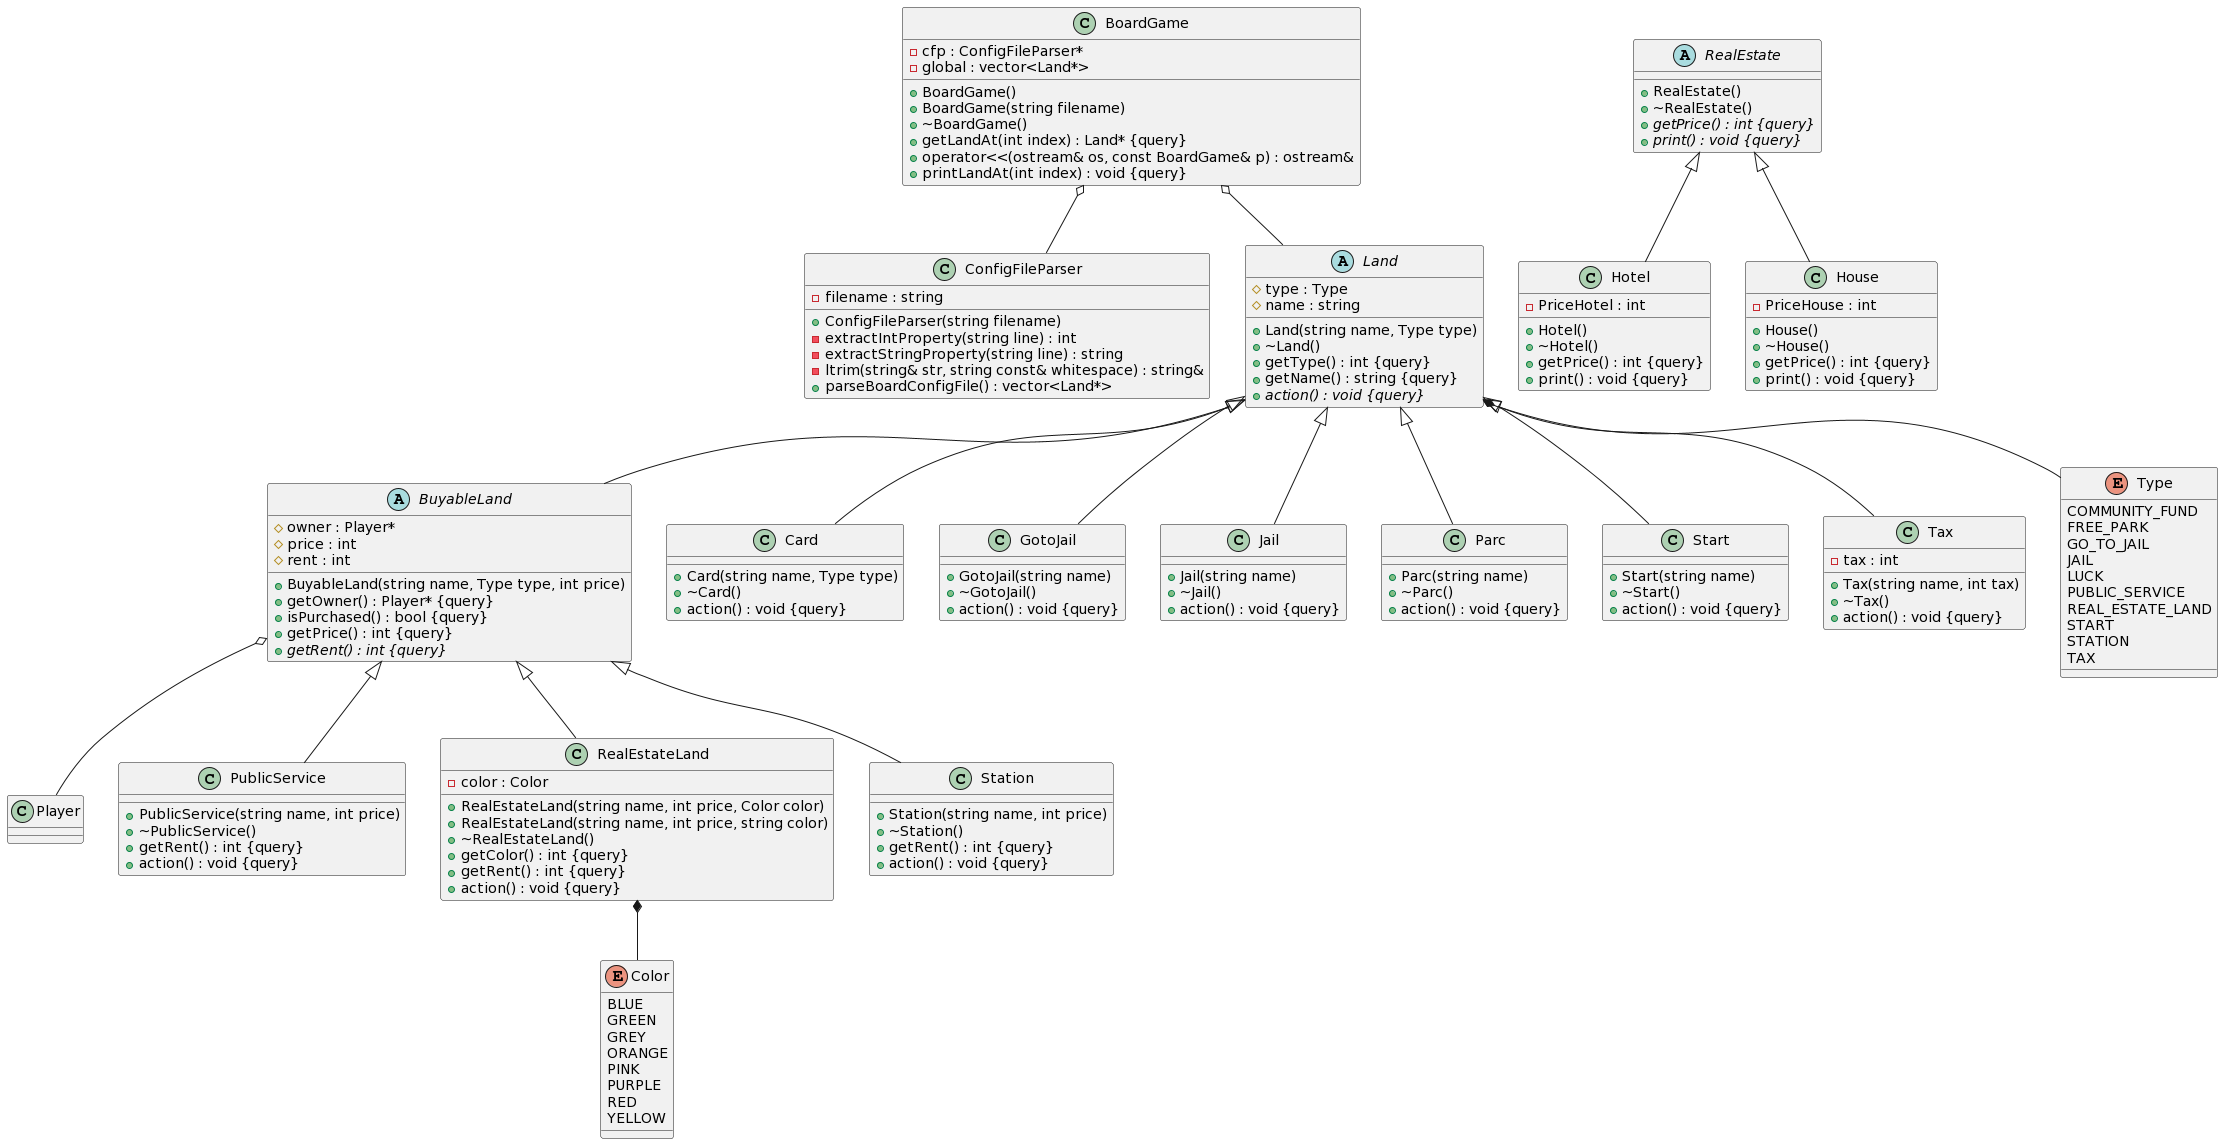

The diagram above was rendered by PlantUML. Its source (embedded in the PNG):
@startuml
/' Objects '/

class BoardGame {
	+BoardGame()
	+BoardGame(string filename)
	+~BoardGame()
	-cfp : ConfigFileParser*
	+getLandAt(int index) : Land* {query}
	+operator<<(ostream& os, const BoardGame& p) : ostream&
	-global : vector<Land*>
	+printLandAt(int index) : void {query}
}


abstract class BuyableLand {
	+BuyableLand(string name, Type type, int price)
	+getOwner() : Player* {query}
	#owner : Player*
	+isPurchased() : bool {query}
	+getPrice() : int {query}
	+{abstract} getRent() : int {query}
	#price : int
	#rent : int
}


class Card {
	+Card(string name, Type type)
	+~Card()
	+action() : void {query}
}


class ConfigFileParser {
	+ConfigFileParser(string filename)
	-extractIntProperty(string line) : int
	-extractStringProperty(string line) : string
	-filename : string
	-ltrim(string& str, string const& whitespace) : string&
	+parseBoardConfigFile() : vector<Land*>
}


class GotoJail {
	+GotoJail(string name)
	+~GotoJail()
	+action() : void {query}
}


class Hotel {
	+Hotel()
	+~Hotel()
	-PriceHotel : int
	+getPrice() : int {query}
	+print() : void {query}
}


class House {
	+House()
	+~House()
	-PriceHouse : int
	+getPrice() : int {query}
	+print() : void {query}
}


class Jail {
	+Jail(string name)
	+~Jail()
	+action() : void {query}
}


abstract class Land {
	+Land(string name, Type type)
	+~Land()
	#type : Type
	+getType() : int {query}
	+getName() : string {query}
	#name : string
	+{abstract} action() : void {query}
}


class Parc {
	+Parc(string name)
	+~Parc()
	+action() : void {query}
}


class Player {
}


class PublicService {
	+PublicService(string name, int price)
	+~PublicService()
	+getRent() : int {query}
	+action() : void {query}
}


abstract class RealEstate {
	+RealEstate()
	+~RealEstate()
	+{abstract} getPrice() : int {query}
	+{abstract} print() : void {query}
}


class RealEstateLand {
	+RealEstateLand(string name, int price, Color color)
	+RealEstateLand(string name, int price, string color)
	+~RealEstateLand()
	-color : Color
	+getColor() : int {query}
	+getRent() : int {query}
	+action() : void {query}
}


class Start {
	+Start(string name)
	+~Start()
	+action() : void {query}
}


class Station {
	+Station(string name, int price)
	+~Station()
	+getRent() : int {query}
	+action() : void {query}
}


class Tax {
	+Tax(string name, int tax)
	+~Tax()
	-tax : int
	+action() : void {query}
}


enum Color {
	BLUE
	GREEN
	GREY
	ORANGE
	PINK
	PURPLE
	RED
	YELLOW
}


enum Type {
	COMMUNITY_FUND
	FREE_PARK
	GO_TO_JAIL
	JAIL
	LUCK
	PUBLIC_SERVICE
	REAL_ESTATE_LAND
	START
	STATION
	TAX
}





/' Inheritance relationships '/

.BuyableLand <|-- .PublicService


.BuyableLand <|-- .RealEstateLand


.BuyableLand <|-- .Station


.Land <|-- .BuyableLand


.Land <|-- .Card


.Land <|-- .GotoJail


.Land <|-- .Jail


.Land <|-- .Parc


.Land <|-- .Start


.Land <|-- .Tax


.RealEstate <|-- .Hotel


.RealEstate <|-- .House





/' Aggregation relationships '/

.BoardGame o-- .ConfigFileParser


.BoardGame o-- .Land


.BuyableLand o-- .Player


.Land *-- .Type


.RealEstateLand *-- .Color






/' Nested objects '/
@enduml